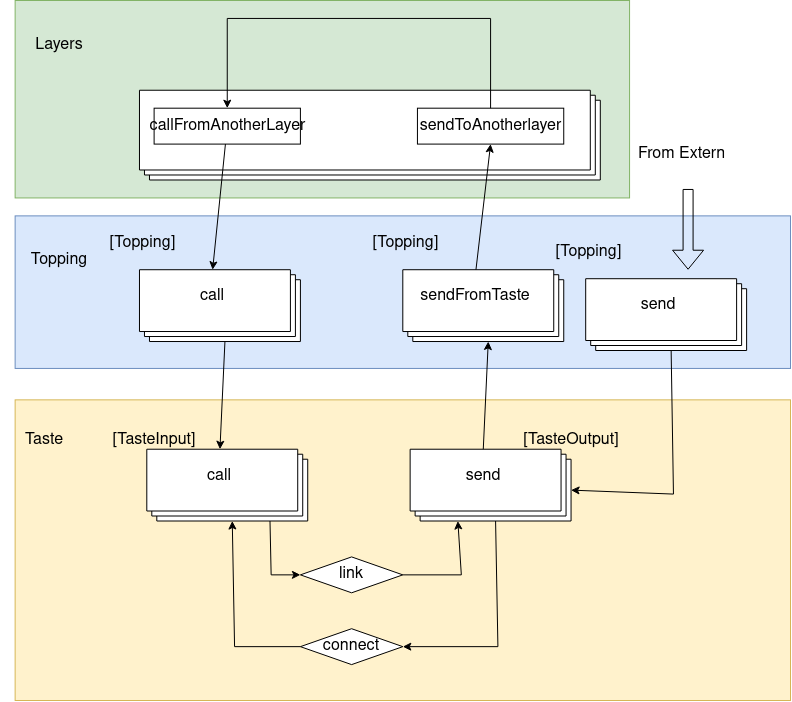

The diagram above was exported from draw.io. Its source (the exported page's mxGraphModel, read from the mxfile embedded in the PNG):
<mxGraphModel dx="1673" dy="900" grid="1" gridSize="10" guides="1" tooltips="1" connect="1" arrows="1" fold="1" page="1" pageScale="1" pageWidth="827" pageHeight="1169" math="0" shadow="0">
  <root>
    <mxCell id="0" />
    <mxCell id="1" parent="0" />
    <mxCell id="2" value="" style="group;fontSize=16;" vertex="1" connectable="0" parent="1">
      <mxGeometry x="10" y="470" width="790" height="700" as="geometry" />
    </mxCell>
    <mxCell id="3" value="" style="rounded=0;whiteSpace=wrap;html=1;labelBackgroundColor=none;fontSize=16;fillColor=#fff2cc;strokeColor=#d6b656;" vertex="1" parent="2">
      <mxGeometry x="14.62962962962963" y="399.35897435897436" width="775.3703703703704" height="300.64102564102564" as="geometry" />
    </mxCell>
    <mxCell id="4" value="" style="rounded=0;whiteSpace=wrap;html=1;labelBackgroundColor=none;fontSize=16;fillColor=#dae8fc;strokeColor=#6c8ebf;" vertex="1" parent="2">
      <mxGeometry x="14.62962962962963" y="215.3846153846154" width="775.3703703703704" height="152.56410256410257" as="geometry" />
    </mxCell>
    <mxCell id="5" value="" style="rounded=0;whiteSpace=wrap;html=1;labelBackgroundColor=none;fontSize=16;fillColor=#d5e8d4;strokeColor=#82b366;" vertex="1" parent="2">
      <mxGeometry x="14.62962962962963" width="614.4444444444445" height="197.43589743589746" as="geometry" />
    </mxCell>
    <mxCell id="6" value="" style="verticalLabelPosition=bottom;verticalAlign=top;html=1;shape=mxgraph.basic.layered_rect;dx=10;outlineConnect=0;labelBackgroundColor=none;fontSize=16;fontColor=#000000;" vertex="1" parent="2">
      <mxGeometry x="138.9814814814815" y="89.74358974358974" width="460.8333333333333" height="89.74358974358974" as="geometry" />
    </mxCell>
    <mxCell id="7" value="sendToAnotherlayer" style="html=1;labelBackgroundColor=none;fontSize=16;fontColor=#000000;" vertex="1" parent="2">
      <mxGeometry x="416.9444444444444" y="107.6923076923077" width="146.29629629629628" height="35.897435897435905" as="geometry" />
    </mxCell>
    <mxCell id="8" value="" style="verticalLabelPosition=bottom;verticalAlign=top;html=1;shape=mxgraph.basic.layered_rect;dx=10;outlineConnect=0;labelBackgroundColor=none;fontSize=16;fontColor=#000000;" vertex="1" parent="2">
      <mxGeometry x="138.9814814814815" y="269.2307692307692" width="160.92592592592592" height="71.79487179487181" as="geometry" />
    </mxCell>
    <mxCell id="9" value="call" style="text;html=1;strokeColor=none;fillColor=none;align=center;verticalAlign=middle;whiteSpace=wrap;rounded=0;labelBackgroundColor=none;fontSize=16;fontColor=#000000;" vertex="1" parent="2">
      <mxGeometry x="138.9814814814815" y="269.2307692307692" width="146.29629629629628" height="53.84615384615385" as="geometry" />
    </mxCell>
    <mxCell id="10" value="" style="verticalLabelPosition=bottom;verticalAlign=top;html=1;shape=mxgraph.basic.layered_rect;dx=10;outlineConnect=0;labelBackgroundColor=none;fontSize=16;fontColor=#000000;" vertex="1" parent="2">
      <mxGeometry x="146.29629629629628" y="448.71794871794873" width="160.92592592592592" height="71.79487179487181" as="geometry" />
    </mxCell>
    <mxCell id="11" value="call" style="text;html=1;strokeColor=none;fillColor=none;align=center;verticalAlign=middle;whiteSpace=wrap;rounded=0;labelBackgroundColor=none;fontSize=16;fontColor=#000000;" vertex="1" parent="2">
      <mxGeometry x="146.29629629629628" y="448.71794871794873" width="146.29629629629628" height="53.84615384615385" as="geometry" />
    </mxCell>
    <mxCell id="12" value="" style="verticalLabelPosition=bottom;verticalAlign=top;html=1;shape=mxgraph.basic.layered_rect;dx=10;outlineConnect=0;labelBackgroundColor=none;fontSize=16;fontColor=#000000;" vertex="1" parent="2">
      <mxGeometry x="409.6296296296296" y="448.71794871794873" width="160.92592592592592" height="71.79487179487181" as="geometry" />
    </mxCell>
    <mxCell id="13" value="send" style="text;html=1;strokeColor=none;fillColor=none;align=center;verticalAlign=middle;whiteSpace=wrap;rounded=0;labelBackgroundColor=none;fontSize=16;fontColor=#000000;" vertex="1" parent="2">
      <mxGeometry x="409.6296296296296" y="448.71794871794873" width="146.29629629629628" height="53.84615384615385" as="geometry" />
    </mxCell>
    <mxCell id="14" value="callFromAnotherLayer" style="html=1;labelBackgroundColor=none;fontSize=16;fontColor=#000000;" vertex="1" parent="2">
      <mxGeometry x="153.61111111111111" y="107.6923076923077" width="146.29629629629628" height="35.897435897435905" as="geometry" />
    </mxCell>
    <mxCell id="15" value="" style="endArrow=classic;html=1;rounded=0;fontSize=16;fontColor=#000000;entryX=0.5;entryY=0;entryDx=0;entryDy=0;" edge="1" parent="2" source="14" target="9">
      <mxGeometry width="50" height="50" relative="1" as="geometry">
        <mxPoint x="321.85185185185185" y="358.97435897435895" as="sourcePoint" />
        <mxPoint x="395.00000000000006" y="269.2307692307692" as="targetPoint" />
      </mxGeometry>
    </mxCell>
    <mxCell id="16" value="[Topping]" style="text;html=1;align=center;verticalAlign=middle;resizable=0;points=[];autosize=1;strokeColor=none;fillColor=none;fontSize=16;fontColor=#000000;" vertex="1" parent="2">
      <mxGeometry x="102.03703703703704" y="233.33333333333334" width="80" height="20" as="geometry" />
    </mxCell>
    <mxCell id="17" value="[TasteInput]" style="text;html=1;strokeColor=none;fillColor=none;align=center;verticalAlign=middle;whiteSpace=wrap;rounded=0;labelBackgroundColor=none;fontSize=16;fontColor=#000000;" vertex="1" parent="2">
      <mxGeometry x="109.72222222222221" y="412.8205128205128" width="87.77777777777777" height="53.84615384615385" as="geometry" />
    </mxCell>
    <mxCell id="18" value="" style="endArrow=classic;html=1;rounded=0;fontSize=16;fontColor=#000000;exitX=0;exitY=0;exitDx=85.46296296296296;exitDy=71.79487179487181;exitPerimeter=0;entryX=0.5;entryY=0;entryDx=0;entryDy=0;" edge="1" parent="2" source="8" target="11">
      <mxGeometry width="50" height="50" relative="1" as="geometry">
        <mxPoint x="321.85185185185185" y="358.97435897435895" as="sourcePoint" />
        <mxPoint x="395.00000000000006" y="269.2307692307692" as="targetPoint" />
      </mxGeometry>
    </mxCell>
    <mxCell id="19" value="link" style="rhombus;whiteSpace=wrap;html=1;labelBackgroundColor=none;fontSize=16;fontColor=#000000;" vertex="1" parent="2">
      <mxGeometry x="299.90740740740733" y="556.4102564102565" width="102.4074074074074" height="35.897435897435905" as="geometry" />
    </mxCell>
    <mxCell id="20" value="" style="endArrow=classic;html=1;rounded=0;fontSize=16;fontColor=#000000;exitX=0;exitY=0;exitDx=123.19444444444444;exitDy=71.79487179487181;exitPerimeter=0;entryX=0;entryY=0.5;entryDx=0;entryDy=0;" edge="1" parent="2" source="10" target="19">
      <mxGeometry width="50" height="50" relative="1" as="geometry">
        <mxPoint x="321.85185185185185" y="358.97435897435895" as="sourcePoint" />
        <mxPoint x="395.00000000000006" y="269.2307692307692" as="targetPoint" />
        <Array as="points">
          <mxPoint x="270.64814814814815" y="574.3589743589745" />
        </Array>
      </mxGeometry>
    </mxCell>
    <mxCell id="21" value="" style="endArrow=classic;html=1;rounded=0;fontSize=16;fontColor=#000000;exitX=1;exitY=0.5;exitDx=0;exitDy=0;entryX=0;entryY=0;entryDx=47.73148148148148;entryDy=71.79487179487181;entryPerimeter=0;" edge="1" parent="2" source="19" target="12">
      <mxGeometry width="50" height="50" relative="1" as="geometry">
        <mxPoint x="321.85185185185185" y="358.97435897435895" as="sourcePoint" />
        <mxPoint x="395.00000000000006" y="269.2307692307692" as="targetPoint" />
        <Array as="points">
          <mxPoint x="460.8333333333333" y="574.3589743589745" />
        </Array>
      </mxGeometry>
    </mxCell>
    <mxCell id="22" value="connect" style="rhombus;whiteSpace=wrap;html=1;labelBackgroundColor=none;fontSize=16;fontColor=#000000;" vertex="1" parent="2">
      <mxGeometry x="299.90740740740733" y="628.2051282051282" width="102.4074074074074" height="35.897435897435905" as="geometry" />
    </mxCell>
    <mxCell id="23" value="" style="endArrow=classic;html=1;rounded=0;fontSize=16;fontColor=#000000;exitX=0;exitY=0;exitDx=85.46296296296296;exitDy=71.79487179487181;exitPerimeter=0;entryX=1;entryY=0.5;entryDx=0;entryDy=0;" edge="1" parent="2" source="12" target="22">
      <mxGeometry width="50" height="50" relative="1" as="geometry">
        <mxPoint x="321.85185185185185" y="430.7692307692308" as="sourcePoint" />
        <mxPoint x="395.00000000000006" y="341.02564102564105" as="targetPoint" />
        <Array as="points">
          <mxPoint x="497.4074074074074" y="646.1538461538462" />
        </Array>
      </mxGeometry>
    </mxCell>
    <mxCell id="24" value="" style="endArrow=classic;html=1;rounded=0;fontSize=16;fontColor=#000000;exitX=0;exitY=0.5;exitDx=0;exitDy=0;entryX=0;entryY=0;entryDx=85.46296296296296;entryDy=71.79487179487181;entryPerimeter=0;" edge="1" parent="2" source="22" target="10">
      <mxGeometry width="50" height="50" relative="1" as="geometry">
        <mxPoint x="321.85185185185185" y="430.7692307692308" as="sourcePoint" />
        <mxPoint x="395.00000000000006" y="341.02564102564105" as="targetPoint" />
        <Array as="points">
          <mxPoint x="234.07407407407408" y="646.1538461538462" />
        </Array>
      </mxGeometry>
    </mxCell>
    <mxCell id="25" value="[TasteOutput]" style="text;html=1;strokeColor=none;fillColor=none;align=center;verticalAlign=middle;whiteSpace=wrap;rounded=0;labelBackgroundColor=none;fontSize=16;fontColor=#000000;" vertex="1" parent="2">
      <mxGeometry x="526.6666666666666" y="412.8205128205128" width="87.77777777777777" height="53.84615384615385" as="geometry" />
    </mxCell>
    <mxCell id="26" value="" style="verticalLabelPosition=bottom;verticalAlign=top;html=1;shape=mxgraph.basic.layered_rect;dx=10;outlineConnect=0;labelBackgroundColor=none;fontSize=16;fontColor=#000000;" vertex="1" parent="2">
      <mxGeometry x="585.1851851851851" y="278.20512820512823" width="160.92592592592592" height="71.79487179487181" as="geometry" />
    </mxCell>
    <mxCell id="27" value="send" style="text;html=1;strokeColor=none;fillColor=none;align=center;verticalAlign=middle;whiteSpace=wrap;rounded=0;labelBackgroundColor=none;fontSize=16;fontColor=#000000;" vertex="1" parent="2">
      <mxGeometry x="585.1851851851851" y="278.20512820512823" width="146.29629629629628" height="53.84615384615385" as="geometry" />
    </mxCell>
    <mxCell id="28" value="[Topping]" style="text;html=1;align=center;verticalAlign=middle;resizable=0;points=[];autosize=1;strokeColor=none;fillColor=none;fontSize=16;fontColor=#000000;" vertex="1" parent="2">
      <mxGeometry x="548.2407407407408" y="242.30769230769232" width="80" height="20" as="geometry" />
    </mxCell>
    <mxCell id="29" value="" style="verticalLabelPosition=bottom;verticalAlign=top;html=1;shape=mxgraph.basic.layered_rect;dx=10;outlineConnect=0;labelBackgroundColor=none;fontSize=16;fontColor=#000000;" vertex="1" parent="2">
      <mxGeometry x="402.3148148148148" y="269.2307692307692" width="160.92592592592592" height="71.79487179487181" as="geometry" />
    </mxCell>
    <mxCell id="30" value="sendFromTaste" style="text;html=1;strokeColor=none;fillColor=none;align=center;verticalAlign=middle;whiteSpace=wrap;rounded=0;labelBackgroundColor=none;fontSize=16;fontColor=#000000;" vertex="1" parent="2">
      <mxGeometry x="402.3148148148148" y="269.2307692307692" width="146.29629629629628" height="53.84615384615385" as="geometry" />
    </mxCell>
    <mxCell id="31" value="[Topping]" style="text;html=1;align=center;verticalAlign=middle;resizable=0;points=[];autosize=1;strokeColor=none;fillColor=none;fontSize=16;fontColor=#000000;" vertex="1" parent="2">
      <mxGeometry x="365.3703703703704" y="233.33333333333334" width="80" height="20" as="geometry" />
    </mxCell>
    <mxCell id="32" value="" style="endArrow=classic;html=1;rounded=0;fontSize=16;fontColor=#000000;exitX=0;exitY=0;exitDx=85.46296296296296;exitDy=71.79487179487181;exitPerimeter=0;entryX=0;entryY=0;entryDx=160.92592592592592;entryDy=40.897435897435905;entryPerimeter=0;" edge="1" parent="2" source="26" target="12">
      <mxGeometry width="50" height="50" relative="1" as="geometry">
        <mxPoint x="321.85185185185185" y="430.7692307692308" as="sourcePoint" />
        <mxPoint x="395.00000000000006" y="341.02564102564105" as="targetPoint" />
        <Array as="points">
          <mxPoint x="672.9629629629629" y="493.58974358974365" />
        </Array>
      </mxGeometry>
    </mxCell>
    <mxCell id="33" value="" style="endArrow=classic;html=1;rounded=0;fontSize=16;fontColor=#000000;exitX=0.5;exitY=0;exitDx=0;exitDy=0;entryX=0;entryY=0;entryDx=85.46296296296296;entryDy=71.79487179487181;entryPerimeter=0;" edge="1" parent="2" source="13" target="29">
      <mxGeometry width="50" height="50" relative="1" as="geometry">
        <mxPoint x="321.85185185185185" y="430.7692307692308" as="sourcePoint" />
        <mxPoint x="395.00000000000006" y="341.02564102564105" as="targetPoint" />
      </mxGeometry>
    </mxCell>
    <mxCell id="34" value="" style="endArrow=classic;html=1;rounded=0;fontSize=16;fontColor=#000000;entryX=0.5;entryY=1;entryDx=0;entryDy=0;exitX=0.5;exitY=0;exitDx=0;exitDy=0;" edge="1" parent="2" source="30" target="7">
      <mxGeometry width="50" height="50" relative="1" as="geometry">
        <mxPoint x="321.85185185185185" y="430.7692307692308" as="sourcePoint" />
        <mxPoint x="395.00000000000006" y="341.02564102564105" as="targetPoint" />
      </mxGeometry>
    </mxCell>
    <mxCell id="35" value="" style="shape=flexArrow;endArrow=classic;html=1;rounded=0;fontSize=16;fontColor=#000000;" edge="1" parent="2">
      <mxGeometry width="50" height="50" relative="1" as="geometry">
        <mxPoint x="687.5925925925926" y="188.46153846153848" as="sourcePoint" />
        <mxPoint x="687.5925925925926" y="269.2307692307692" as="targetPoint" />
      </mxGeometry>
    </mxCell>
    <mxCell id="36" value="From Extern" style="text;html=1;align=center;verticalAlign=middle;resizable=0;points=[];autosize=1;strokeColor=none;fillColor=none;fontSize=16;fontColor=#000000;" vertex="1" parent="2">
      <mxGeometry x="631.0185185185185" y="143.58974358974362" width="100" height="20" as="geometry" />
    </mxCell>
    <mxCell id="37" value="" style="endArrow=classic;html=1;rounded=0;fontSize=16;fontColor=#000000;exitX=0.5;exitY=0;exitDx=0;exitDy=0;entryX=0.5;entryY=0;entryDx=0;entryDy=0;" edge="1" parent="2" source="7" target="14">
      <mxGeometry width="50" height="50" relative="1" as="geometry">
        <mxPoint x="321.85185185185185" y="430.7692307692308" as="sourcePoint" />
        <mxPoint x="395.00000000000006" y="341.02564102564105" as="targetPoint" />
        <Array as="points">
          <mxPoint x="490.0925925925926" y="17.948717948717952" />
          <mxPoint x="226.75925925925927" y="17.948717948717952" />
        </Array>
      </mxGeometry>
    </mxCell>
    <mxCell id="38" value="&lt;font style=&quot;font-size: 16px;&quot;&gt;L&lt;/font&gt;&lt;font style=&quot;font-size: 16px;&quot;&gt;ayers&lt;/font&gt;" style="text;html=1;strokeColor=none;fillColor=none;align=center;verticalAlign=middle;whiteSpace=wrap;rounded=0;labelBackgroundColor=none;fontSize=16;fontColor=#000000;" vertex="1" parent="2">
      <mxGeometry x="14.62962962962963" y="17.948717948717952" width="87.77777777777777" height="53.84615384615385" as="geometry" />
    </mxCell>
    <mxCell id="39" value="&lt;font style=&quot;font-size: 16px;&quot;&gt;Topping&lt;/font&gt;" style="text;html=1;strokeColor=none;fillColor=none;align=center;verticalAlign=middle;whiteSpace=wrap;rounded=0;labelBackgroundColor=none;fontSize=16;fontColor=#000000;" vertex="1" parent="2">
      <mxGeometry x="14.62962962962963" y="233.33333333333334" width="87.77777777777777" height="53.84615384615385" as="geometry" />
    </mxCell>
    <mxCell id="40" value="&lt;font style=&quot;font-size: 16px;&quot;&gt;Taste&lt;/font&gt;" style="text;html=1;strokeColor=none;fillColor=none;align=center;verticalAlign=middle;whiteSpace=wrap;rounded=0;labelBackgroundColor=none;fontSize=16;fontColor=#000000;" vertex="1" parent="2">
      <mxGeometry y="412.8205128205128" width="87.77777777777777" height="53.84615384615385" as="geometry" />
    </mxCell>
  </root>
</mxGraphModel>